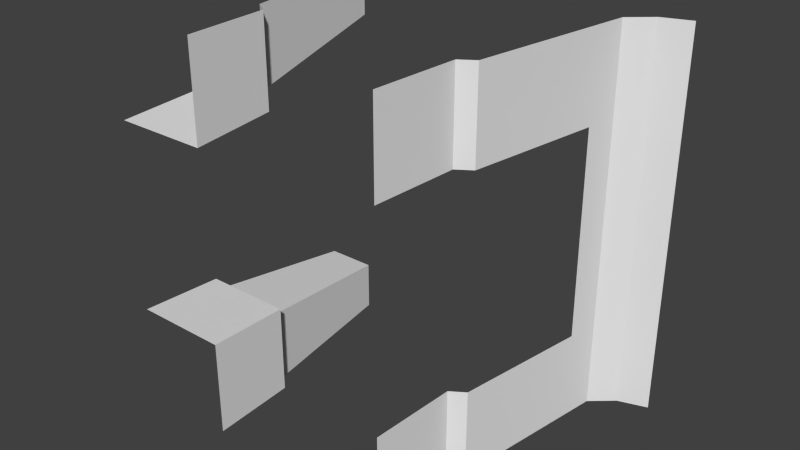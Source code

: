 # Source: A27_Door_Hall3ways.blend  (saved by Blender 2.76.0; exported with 4.5.12 LTS)
import bpy
from mathutils import Matrix  # noqa: F401  (used for matrix-valued properties, if any)

bpy.ops.wm.read_factory_settings(use_empty=True)
scene = bpy.context.scene
scene.name = 'Scene'

# ---- collections
col_collection_1 = bpy.data.collections.new('Collection 1'); scene.collection.children.link(col_collection_1)

# ---- world
world_world = bpy.data.worlds.new('World'); scene.world = world_world
world_world.color = (0.05088, 0.05088, 0.05088)
world_world.use_sun_shadow = False
world_world.sun_shadow_jitter_overblur = 0.0
world_world.cycles.sampling_method = 'MANUAL'
world_world.cycles.sample_map_resolution = 256

# ---- meshes
me_plane_235 = bpy.data.meshes.new('Plane.235')
me_plane_235.from_pydata([(-1.0, 2.225e-07, 1.0), (-1.05, 0.9, 1.05), (-1.2, 1.0, 1.2), (-1.47, 2.7, 1.47), (-1.7, 2.9, 1.7), (-2.0, 3.0, 2.0), (-1.0, -2.106e-07, 2.0), (-1.05, 0.9, 2.0), (-1.2, 1.0, 2.0), (-1.47, 2.7, 2.0), (-1.7, 2.9, 2.0), (-2.0, 2.225e-07, 1.0), (-2.0, 0.9, 1.05), (-2.0, 1.0, 1.2), (-2.0, 2.7, 1.47), (-2.0, 2.9, 1.7), (1.0, 2.662e-07, 2.0), (1.0, -3.854e-07, -2.0), (1.05, 0.9, 2.0), (1.05, 0.9, -2.0), (1.2, 1.0, 2.0), (1.2, 1.0, -2.0), (1.47, 2.7, 2.0), (1.47, 2.7, -2.0), (1.7, 2.9, 2.0), (1.7, 2.9, -2.0), (2.0, 3.0, 2.0), (2.0, 3.0, -2.0), (1.05, 0.9, 1.08), (1.05, 0.9, -1.08), (1.2, 1.0, 1.08), (1.2, 1.0, -1.08), (1.0, 1.163e-07, 1.08), (1.0, -2.356e-07, -1.08), (1.418, 2.375, 1.08), (1.418, 2.375, -1.08), (1.0, 3.777e-08, 0.864), (1.0, -3.777e-08, -0.864), (-1.0, 1.351e-07, -1.0), (-1.05, 0.9, -1.05), (-1.2, 1.0, -1.2), (-1.47, 2.7, -1.47), (-1.7, 2.9, -1.7), (-2.0, 3.0, -2.0), (-2.0, -3.417e-07, -1.0), (-2.0, 0.9, -1.05), (-2.0, 1.0, -1.2), (-2.0, 2.7, -1.47), (-2.0, 2.9, -1.7), (-1.0, 9.139e-08, -2.0), (-1.05, 0.9, -2.0), (-1.2, 1.0, -2.0), (-1.47, 2.7, -2.0), (-1.7, 2.9, -2.0)], [(36, 32), (33, 37)], [(7, 1, 2, 8), (8, 2, 3, 9), (9, 3, 4, 10), (6, 0, 1, 7), (1, 12, 13, 2), (2, 13, 14, 3), (3, 14, 15, 4), (10, 4, 5), (0, 11, 12, 1), (4, 15, 5), (28, 32, 16, 18), (30, 28, 18, 20), (21, 31, 35, 34, 30, 20, 22, 23), (23, 22, 24, 25), (25, 24, 26, 27), (17, 33, 29, 19), (19, 29, 31, 21), (45, 39, 40, 46), (46, 40, 41, 47), (47, 41, 42, 48), (44, 38, 39, 45), (39, 50, 51, 40), (40, 51, 52, 41), (41, 52, 53, 42), (48, 42, 43), (38, 49, 50, 39), (42, 53, 43)])
_uv = me_plane_235.uv_layers.new(name='UVMap')
_uv.uv.foreach_set('vector', [7.778e-06, 0.3, 0.3133, 0.3, 0.2638, 0.3333, 7.778e-06, 0.3333, 7.778e-06, 0.3333, 0.2638, 0.3333, 0.1748, 0.9, 7.778e-06, 0.9, 7.778e-06, 0.9, 0.1748, 0.9, 0.09893, 0.9667, 7.778e-06, 0.9667, 7.778e-06, 0.0, 0.3297, 0.0, 0.3133, 0.3, 7.778e-06, 0.3, 0.6867, 0.3, 1.0, 0.3, 1.0, 0.3333, 0.7362, 0.3333, 0.7362, 0.3333, 1.0, 0.3333, 1.0, 0.9, 0.8252, 0.9, 0.8252, 0.9, 1.0, 0.9, 1.0, 0.9667, 0.9011, 0.9667, 7.778e-06, 0.9667, 0.09893, 0.9667, 7.778e-06, 1.0, 0.6703, 0.0, 1.0, 0.0, 1.0, 0.3, 0.6867, 0.3, 0.9011, 0.9667, 1.0, 0.9667, 1.0, 1.0, 0.23, 0.3, 0.23, 1.436e-07, 0.0, 1.865e-07, 0.0, 0.3, 0.23, 0.3333, 0.23, 0.3, 0.0, 0.3, 0.0, 0.3333, 1.0, 0.3333, 0.77, 0.3333, 0.77, 0.7915, 0.23, 0.7915, 0.23, 0.3333, 0.0, 0.3333, 0.0, 0.9, 1.0, 0.9, 1.0, 0.9, 0.0, 0.9, 0.0, 0.9667, 1.0, 0.9667, 1.0, 0.9667, 0.0, 0.9667, 0.0, 1.0, 1.0, 1.0, 1.0, 0.0, 0.77, 4.29e-08, 0.77, 0.3, 1.0, 0.3, 1.0, 0.3, 0.77, 0.3, 0.77, 0.3333, 1.0, 0.3333, 7.778e-06, 0.3, 0.3133, 0.3, 0.2638, 0.3333, 7.778e-06, 0.3333, 7.778e-06, 0.3333, 0.2638, 0.3333, 0.1748, 0.9, 7.778e-06, 0.9, 7.778e-06, 0.9, 0.1748, 0.9, 0.09893, 0.9667, 7.778e-06, 0.9667, 7.778e-06, 0.0, 0.3297, 0.0, 0.3133, 0.3, 7.778e-06, 0.3, 0.6867, 0.3, 1.0, 0.3, 1.0, 0.3333, 0.7362, 0.3333, 0.7362, 0.3333, 1.0, 0.3333, 1.0, 0.9, 0.8252, 0.9, 0.8252, 0.9, 1.0, 0.9, 1.0, 0.9667, 0.9011, 0.9667, 7.778e-06, 0.9667, 0.09893, 0.9667, 7.778e-06, 1.0, 0.6703, 0.0, 1.0, 0.0, 1.0, 0.3, 0.6867, 0.3, 0.9011, 0.9667, 1.0, 0.9667, 1.0, 1.0])
me_plane_235.use_remesh_preserve_volume = False
me_plane_235.use_remesh_preserve_attributes = False
me_plane_235.use_mirror_vertex_groups = False
me_plane_235.update()

# ---- objects
ob_plane_170 = bpy.data.objects.new('Plane.170', me_plane_235)

# ---- transforms, parenting, visibility, modifiers, constraints
ob_plane_170.location = (2.384e-07, -1.788e-07, 0.0)
ob_plane_170.lineart.crease_threshold = 0.0

# ---- collection membership
col_collection_1.objects.link(ob_plane_170)

# ---- scene / render settings (as saved in the file)
scene.frame_start = 1; scene.frame_end = 250; scene.frame_set(1)
scene.render.engine = 'BLENDER_EEVEE_NEXT'
scene.render.resolution_percentage = 50
scene.render.dither_intensity = 0.0
scene.cycles.use_denoising = False
scene.cycles.samples = 10
scene.cycles.sampling_pattern = 'TABULATED_SOBOL'
scene.cycles.light_sampling_threshold = 0.0
scene.cycles.use_adaptive_sampling = False
scene.cycles.use_light_tree = False
scene.cycles.blur_glossy = 0.0
scene.cycles.pixel_filter_type = 'GAUSSIAN'
scene.cycles.sample_clamp_indirect = 0.0
scene.view_settings.view_transform = 'Standard'
bpy.context.view_layer.update()

# ---- added for rendering (the .blend has no active camera and no usable light): camera, sun
cam_auto = bpy.data.cameras.new('AutoCamera')
cam_auto.lens = 50.0
cam_auto.sensor_width = 36.0
cam_auto.clip_end = 1000.0
ob_auto_camera = bpy.data.objects.new('AutoCamera', cam_auto)
scene.collection.objects.link(ob_auto_camera)
ob_auto_camera.location = (5.92433, -5.6092, 4.73946)
ob_auto_camera.rotation_euler = (1.09748, -7.21219e-08, 0.694738)
scene.camera = ob_auto_camera
light_auto_sun = bpy.data.lights.new('AutoSun', 'SUN')
light_auto_sun.energy = 3.0
light_auto_sun.angle = 0.0523599
ob_auto_sun = bpy.data.objects.new('AutoSun', light_auto_sun)
scene.collection.objects.link(ob_auto_sun)
ob_auto_sun.rotation_euler = (0.872665, 0.174533, 0.523599)
bpy.context.view_layer.update()
